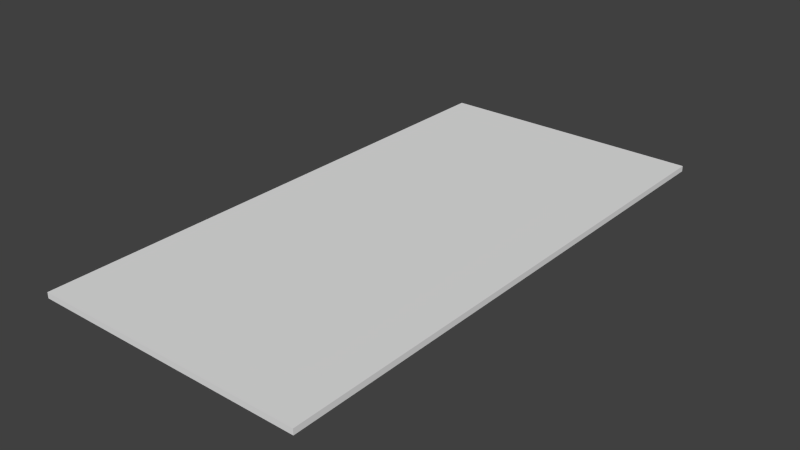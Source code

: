 # Source: ply-wood.blend  (saved by Blender 2.76.0; exported with 4.5.12 LTS)
import bpy
from mathutils import Matrix  # noqa: F401  (used for matrix-valued properties, if any)

bpy.ops.wm.read_factory_settings(use_empty=True)
scene = bpy.context.scene
scene.name = 'Scene'

# ---- collections
col_collection_1 = bpy.data.collections.new('Collection 1'); scene.collection.children.link(col_collection_1)

# ---- world
world_world = bpy.data.worlds.new('World'); scene.world = world_world
world_world.color = (0.05088, 0.05088, 0.05088)
world_world.use_sun_shadow = False
world_world.sun_shadow_jitter_overblur = 0.0
world_world.cycles.sampling_method = 'MANUAL'
world_world.cycles.sample_map_resolution = 256

# ---- meshes
me_cube_001 = bpy.data.meshes.new('Cube.001')
me_cube_001.from_pydata([(-1.0, -1.0, -1.0), (-1.0, -1.0, 1.0), (-1.0, 1.0, -1.0), (-1.0, 1.0, 1.0), (1.0, -1.0, -1.0), (1.0, -1.0, 1.0), (1.0, 1.0, -1.0), (1.0, 1.0, 1.0)], [], [(1, 3, 2, 0), (3, 7, 6, 2), (7, 5, 4, 6), (5, 1, 0, 4), (0, 2, 6, 4), (5, 7, 3, 1)])
me_cube_001.use_remesh_preserve_volume = False
me_cube_001.use_remesh_preserve_attributes = False
me_cube_001.use_mirror_vertex_groups = False
me_cube_001.update()

# ---- objects
ob_cube = bpy.data.objects.new('Cube', me_cube_001)

# ---- transforms, parenting, visibility, modifiers, constraints
ob_cube.location = (0.0, 0.0, 0.0)
ob_cube.scale = (0.6096, 1.219, 0.0127)
ob_cube.lineart.crease_threshold = 0.0

# ---- collection membership
col_collection_1.objects.link(ob_cube)

# ---- scene / render settings (as saved in the file)
scene.frame_start = 1; scene.frame_end = 250; scene.frame_set(1)
scene.render.engine = 'BLENDER_EEVEE_NEXT'
scene.render.resolution_percentage = 50
scene.render.dither_intensity = 0.0
scene.cycles.use_denoising = False
scene.cycles.samples = 10
scene.cycles.sampling_pattern = 'TABULATED_SOBOL'
scene.cycles.light_sampling_threshold = 0.0
scene.cycles.use_adaptive_sampling = False
scene.cycles.use_light_tree = False
scene.cycles.blur_glossy = 0.0
scene.cycles.pixel_filter_type = 'GAUSSIAN'
scene.cycles.sample_clamp_indirect = 0.0
scene.view_settings.view_transform = 'Standard'
bpy.context.view_layer.update()

# ---- added for rendering (the .blend has no active camera and no usable light): camera, sun
cam_auto = bpy.data.cameras.new('AutoCamera')
cam_auto.lens = 50.0
cam_auto.sensor_width = 36.0
cam_auto.clip_end = 1000.0
ob_auto_camera = bpy.data.objects.new('AutoCamera', cam_auto)
scene.collection.objects.link(ob_auto_camera)
ob_auto_camera.location = (2.52247, -3.02696, 2.01798)
ob_auto_camera.rotation_euler = (1.09748, -7.21219e-08, 0.694738)
scene.camera = ob_auto_camera
light_auto_sun = bpy.data.lights.new('AutoSun', 'SUN')
light_auto_sun.energy = 3.0
light_auto_sun.angle = 0.0523599
ob_auto_sun = bpy.data.objects.new('AutoSun', light_auto_sun)
scene.collection.objects.link(ob_auto_sun)
ob_auto_sun.rotation_euler = (0.872665, 0.174533, 0.523599)
bpy.context.view_layer.update()
